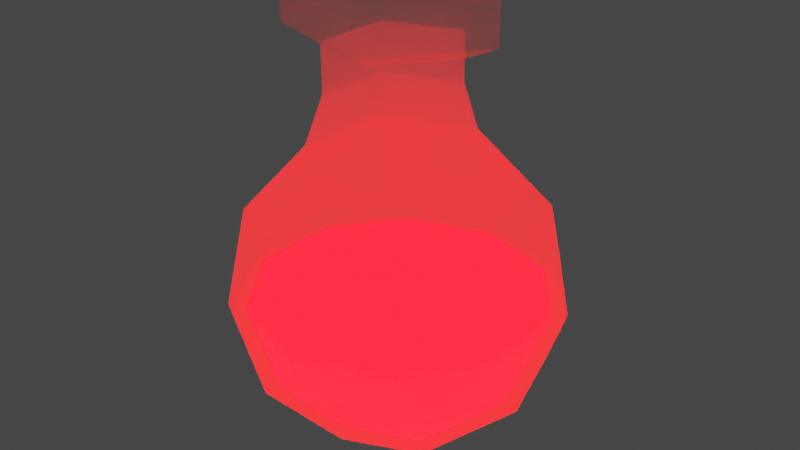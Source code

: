 # Source: potion.blend  (saved by Blender 2.92.15; exported with 4.5.12 LTS)
import bpy
from mathutils import Matrix  # noqa: F401  (used for matrix-valued properties, if any)

bpy.ops.wm.read_factory_settings(use_empty=True)
scene = bpy.context.scene
scene.name = 'Scene'

# ---- collections
col_collection = bpy.data.collections.new('Collection'); scene.collection.children.link(col_collection)

# ---- materials (node trees are filled in below, after node groups)
mat_material_002 = bpy.data.materials.new('Material.002')
mat_material_002.use_transparent_shadow = False
mat_material_001 = bpy.data.materials.new('Material.001')
mat_material_001.surface_render_method = 'BLENDED'
mat_material_001.blend_method = 'BLEND'
mat_material_001.use_transparent_shadow = False

# ---- material node trees
mat_material_002.use_nodes = True; mat_material_002.node_tree.nodes.clear()
_N = mat_material_002.node_tree.nodes; _L = mat_material_002.node_tree.links
n0 = _N.new('ShaderNodeBsdfPrincipled'); n0.name = 'Principled BSDF'; n0.location = (10, 300)
n0.distribution = 'GGX'
n0.subsurface_method = 'BURLEY'
n0.inputs[0].default_value = (0.8, 0.00277, 0.0, 1.0)
n0.inputs[3].default_value = 1.45
n0.inputs[27].default_value = (1.0, 0.0, 0.001461, 1.0)
n0.inputs[28].default_value = 25.0
n1 = _N.new('ShaderNodeOutputMaterial'); n1.name = 'Material Output'; n1.location = (300, 300)
_L.new(n0.outputs[0], n1.inputs[0])
n1.is_active_output = True
mat_material_001.use_nodes = True; mat_material_001.node_tree.nodes.clear()
_N = mat_material_001.node_tree.nodes; _L = mat_material_001.node_tree.links
n0 = _N.new('ShaderNodeOutputMaterial'); n0.name = 'Material Output'; n0.location = (300, 300)
n1 = _N.new('ShaderNodeBsdfPrincipled'); n1.name = 'Principled BSDF'; n1.location = (10, 300)
n1.distribution = 'GGX'
n1.subsurface_method = 'BURLEY'
n1.inputs[3].default_value = 1.45
n1.inputs[4].default_value = 0.333
n1.inputs[27].default_value = (0.0, 0.0, 0.0, 1.0)
n1.inputs[28].default_value = 1.0
_L.new(n1.outputs[0], n0.inputs[0])
n0.is_active_output = True

# ---- world
world_world = bpy.data.worlds.new('World'); scene.world = world_world
world_world.use_nodes = True; world_world.node_tree.nodes.clear()
_N = world_world.node_tree.nodes; _L = world_world.node_tree.links
n0 = _N.new('ShaderNodeOutputWorld'); n0.name = 'World Output'; n0.location = (300, 300)
n1 = _N.new('ShaderNodeBackground'); n1.name = 'Background'; n1.location = (10, 300)
n1.inputs[0].default_value = (0.05088, 0.05088, 0.05088, 1.0)
_L.new(n1.outputs[0], n0.inputs[0])
n0.is_active_output = True
world_world.color = (0.05088, 0.05088, 0.05088)
world_world.use_sun_shadow = False
world_world.sun_shadow_jitter_overblur = 0.0

# ---- meshes
me_icosphere = bpy.data.meshes.new('Icosphere')
me_icosphere.from_pydata([(0.3828, -0.2781, -0.8045), (0.2366, -0.7281, -0.5121), (-0.1462, 0.45, -0.8045), (0.3828, 0.2781, -0.8045), (-0.1462, -0.45, -0.8045), (-0.6194, 0.45, -0.5121), (-0.6194, -0.45, -0.5121), (0.7656, 0.0, -0.5121), (-0.4732, 0.0, -0.8045), (0.2366, 0.7281, -0.5121), (0.856, -0.2781, -0.03892), (0.856, 0.2781, -0.03892), (9.032e-08, -0.9, -0.03892), (0.529, -0.7281, -0.03892), (-0.856, -0.2781, -0.03892), (-0.529, -0.7281, -0.03892), (-0.529, 0.7281, -0.03892), (-0.856, 0.2781, -0.03892), (0.529, 0.7281, -0.03892), (9.032e-08, 0.9, -0.03892), (0.6512, 0.4732, -0.4414), (-0.2487, 0.7656, -0.4414), (-0.805, 0.0, -0.4414), (-0.2487, -0.7656, -0.4414), (0.6512, -0.4732, -0.4414), (9.032e-08, 0.0, -0.9389)], [], [(14, 6, 15), (1, 24, 13), (4, 1, 23), (21, 5, 16), (7, 20, 11), (24, 7, 10), (8, 4, 6), (2, 21, 9), (20, 18, 11), (4, 0, 1), (0, 25, 3), (4, 23, 6), (8, 22, 5), (2, 5, 21), (23, 1, 12), (16, 5, 17), (6, 23, 15), (12, 1, 13), (8, 6, 22), (5, 22, 17), (24, 10, 13), (22, 14, 17), (23, 12, 15), (21, 16, 19), (18, 9, 19), (2, 8, 5), (25, 2, 3), (20, 9, 18), (7, 0, 3), (22, 6, 14), (0, 24, 1), (7, 3, 20), (10, 7, 11), (3, 2, 9), (25, 8, 2), (3, 9, 20), (9, 21, 19), (24, 0, 7), (25, 4, 8), (25, 0, 4), (17, 14, 15, 12, 13, 10, 11, 18, 19, 16)])
_uv = me_icosphere.uv_layers.new(name='UVMap')
_uv.uv.foreach_set('vector', [0.1364, 0.2362, 0.09091, 0.1575, 0.04545, 0.2362, 0.8182, 0.1575, 0.7273, 0.1575, 0.7727, 0.2362, 0.8636, 0.07873, 0.8182, 0.1575, 0.9091, 0.1575, 0.3636, 0.1575, 0.2727, 0.1575, 0.3182, 0.2362, 0.6364, 0.1575, 0.5455, 0.1575, 0.5909, 0.2362, 0.7273, 0.1575, 0.6364, 0.1575, 0.6818, 0.2362, 0.1364, 0.07873, 0.04545, 0.07873, 0.09091, 0.1575, 0.4091, 0.07873, 0.3636, 0.1575, 0.4545, 0.1575, 0.5455, 0.1575, 0.5, 0.2362, 0.5909, 0.2362, 0.8636, 0.07873, 0.7727, 0.07873, 0.8182, 0.1575, 0.6818, 0.07873, 0.6364, 0.0, 0.5909, 0.07873, 0.04545, 0.07873, 0.0, 0.1575, 0.09091, 0.1575, 0.2273, 0.07873, 0.1818, 0.1575, 0.2727, 0.1575, 0.3182, 0.07873, 0.2727, 0.1575, 0.3636, 0.1575, 0.9091, 0.1575, 0.8182, 0.1575, 0.8636, 0.2362, 0.3182, 0.2362, 0.2727, 0.1575, 0.2273, 0.2362, 0.09091, 0.1575, 0.0, 0.1575, 0.04545, 0.2362, 0.8636, 0.2362, 0.8182, 0.1575, 0.7727, 0.2362, 0.1364, 0.07873, 0.09091, 0.1575, 0.1818, 0.1575, 0.2727, 0.1575, 0.1818, 0.1575, 0.2273, 0.2362, 0.7273, 0.1575, 0.6818, 0.2362, 0.7727, 0.2362, 0.1818, 0.1575, 0.1364, 0.2362, 0.2273, 0.2362, 0.9091, 0.1575, 0.8636, 0.2362, 0.9545, 0.2362, 0.3636, 0.1575, 0.3182, 0.2362, 0.4091, 0.2362, 0.5, 0.2362, 0.4545, 0.1575, 0.4091, 0.2362, 0.3182, 0.07873, 0.2273, 0.07873, 0.2727, 0.1575, 0.4545, 0.0, 0.4091, 0.07873, 0.5, 0.07873, 0.5455, 0.1575, 0.4545, 0.1575, 0.5, 0.2362, 0.6364, 0.1575, 0.6818, 0.07873, 0.5909, 0.07873, 0.1818, 0.1575, 0.09091, 0.1575, 0.1364, 0.2362, 0.7727, 0.07873, 0.7273, 0.1575, 0.8182, 0.1575, 0.6364, 0.1575, 0.5909, 0.07873, 0.5455, 0.1575, 0.6818, 0.2362, 0.6364, 0.1575, 0.5909, 0.2362, 0.5, 0.07873, 0.4091, 0.07873, 0.4545, 0.1575, 0.2727, 0.0, 0.2273, 0.07873, 0.3182, 0.07873, 0.5, 0.07873, 0.4545, 0.1575, 0.5455, 0.1575, 0.4545, 0.1575, 0.3636, 0.1575, 0.4091, 0.2362, 0.7273, 0.1575, 0.6818, 0.07873, 0.6364, 0.1575, 0.09091, 0.0, 0.04545, 0.07873, 0.1364, 0.07873, 0.8182, 0.0, 0.7727, 0.07873, 0.8636, 0.07873, 0.2273, 0.2362, 0.1364, 0.2362, 0.9545, 0.2362, 0.8636, 0.2362, 0.7727, 0.2362, 0.6818, 0.2362, 0.5909, 0.2362, 0.5, 0.2362, 0.4091, 0.2362, 0.3182, 0.2362])
me_icosphere.materials.append(mat_material_002)
me_icosphere.use_remesh_fix_poles = True
me_icosphere.use_remesh_preserve_attributes = False
me_icosphere.use_mirror_vertex_groups = False
me_icosphere.update()
me_icosphere_001 = bpy.data.meshes.new('Icosphere.001')
me_icosphere_001.from_pydata([(0.4253, -0.309, -0.8507), (0.2629, -0.809, -0.5257), (-0.1625, 0.5, -0.8507), (0.4253, 0.309, -0.8507), (-0.1625, -0.5, -0.8507), (-0.6882, 0.5, -0.5257), (-0.6882, -0.5, -0.5257), (0.8506, 0.0, -0.5257), (-0.5257, 0.0, -0.8507), (0.2629, 0.809, -0.5257), (0.9511, -0.309, 0.0), (0.9511, 0.309, 0.0), (0.0, -1.0, 0.0), (0.5878, -0.809, 0.0), (-0.9511, -0.309, 0.0), (-0.5878, -0.809, 0.0), (-0.5878, 0.809, 0.0), (-0.9511, 0.309, 0.0), (0.5878, 0.809, 0.0), (0.0, 1.0, 0.0), (0.6882, -0.5, 0.5257), (-0.2629, -0.809, 0.5257), (-0.8506, 0.0, 0.5257), (0.1625, -0.5, 0.8507), (0.1625, 0.5, 0.8507), (0.5257, 0.0, 0.8507), (-0.4253, -0.309, 0.8507), (-0.2629, 0.809, 0.5257), (-0.4253, 0.309, 0.8507), (0.6882, 0.5, 0.5257), (0.13, -0.4, 1.151), (0.8944, 0.0, 0.4472), (0.2764, 0.8506, 0.4472), (-0.7236, 0.5257, 0.4472), (-0.7236, -0.5257, 0.4472), (0.2764, -0.8506, 0.4472), (0.7236, 0.5257, -0.4472), (-0.2764, 0.8506, -0.4472), (-0.8944, 0.0, -0.4472), (-0.2764, -0.8506, -0.4472), (0.7236, -0.5257, -0.4472), (0.0, 0.0, -1.0), (0.13, 0.4, 1.151), (0.4206, 0.0, 1.151), (-0.3403, -0.2472, 1.151), (-0.3403, 0.2472, 1.151), (-0.3403, 0.2472, 1.451), (-0.3403, -0.2472, 1.451), (0.4206, 0.0, 1.451), (0.13, 0.4, 1.451), (0.13, -0.4, 1.451), (-0.5104, 0.3708, 1.551), (-0.5104, -0.3708, 1.551), (0.6309, 0.0, 1.551), (0.1949, 0.6, 1.551), (0.1949, -0.6, 1.551), (-0.5104, 0.3708, 1.751), (-0.5104, -0.3708, 1.751), (0.6309, 0.0, 1.751), (0.1949, 0.6, 1.751), (0.1949, -0.6, 1.751)], [], [(18, 32, 29), (21, 35, 23), (26, 23, 30, 44), (14, 6, 15), (19, 16, 27), (17, 14, 22), (1, 40, 13), (4, 1, 39), (37, 5, 16), (16, 33, 27), (22, 34, 26), (7, 36, 11), (27, 33, 28), (40, 7, 10), (12, 13, 35), (32, 27, 24), (8, 4, 6), (20, 31, 25), (2, 37, 9), (11, 18, 29), (23, 25, 43, 30), (19, 27, 32), (36, 18, 11), (17, 22, 33), (31, 29, 25), (26, 21, 23), (16, 17, 33), (10, 31, 20), (4, 0, 1), (25, 29, 24), (24, 27, 28), (0, 41, 3), (4, 39, 6), (8, 38, 5), (2, 5, 37), (35, 20, 23), (39, 1, 12), (16, 5, 17), (6, 39, 15), (12, 1, 13), (8, 6, 38), (14, 15, 34), (18, 19, 32), (29, 32, 24), (5, 38, 17), (40, 10, 13), (38, 14, 17), (39, 12, 15), (34, 21, 26), (37, 16, 19), (18, 9, 19), (2, 8, 5), (13, 20, 35), (41, 2, 3), (23, 20, 25), (36, 9, 18), (7, 0, 3), (24, 28, 45, 42), (38, 6, 14), (28, 26, 44, 45), (33, 22, 28), (10, 11, 31), (0, 40, 1), (7, 3, 36), (10, 7, 11), (13, 10, 20), (3, 2, 9), (12, 35, 21), (28, 22, 26), (41, 8, 2), (15, 21, 34), (14, 34, 22), (3, 9, 36), (15, 12, 21), (11, 29, 31), (9, 37, 19), (25, 24, 42, 43), (40, 0, 7), (41, 4, 8), (41, 0, 4), (45, 44, 47, 46), (30, 43, 48, 50), (43, 42, 49, 48), (42, 45, 46, 49), (44, 30, 50, 47), (48, 49, 54, 53), (47, 50, 55, 52), (46, 47, 52, 51), (49, 46, 51, 54), (50, 48, 53, 55), (55, 53, 58, 60), (51, 52, 57, 56), (54, 51, 56, 59), (52, 55, 60, 57), (53, 54, 59, 58), (59, 56, 57, 60, 58)])
_uv = me_icosphere_001.uv_layers.new(name='UVMap')
_uv.uv.foreach_set('vector', [0.5, 0.2362, 0.4545, 0.3149, 0.5455, 0.3149, 0.9091, 0.3149, 0.8182, 0.3149, 0.8636, 0.3937, 0.9545, 0.3937, 0.8636, 0.3937, 0.8636, 0.3937, 0.9545, 0.3937, 0.1364, 0.2362, 0.09091, 0.1575, 0.04545, 0.2362, 0.4091, 0.2362, 0.3182, 0.2362, 0.3636, 0.3149, 0.2273, 0.2362, 0.1364, 0.2362, 0.1818, 0.3149, 0.8182, 0.1575, 0.7273, 0.1575, 0.7727, 0.2362, 0.8636, 0.07873, 0.8182, 0.1575, 0.9091, 0.1575, 0.3636, 0.1575, 0.2727, 0.1575, 0.3182, 0.2362, 0.3182, 0.2362, 0.2727, 0.3149, 0.3636, 0.3149, 0.1818, 0.3149, 0.09091, 0.3149, 0.1364, 0.3937, 0.6364, 0.1575, 0.5455, 0.1575, 0.5909, 0.2362, 0.3636, 0.3149, 0.2727, 0.3149, 0.3182, 0.3937, 0.7273, 0.1575, 0.6364, 0.1575, 0.6818, 0.2362, 0.8636, 0.2362, 0.7727, 0.2362, 0.8182, 0.3149, 0.4545, 0.3149, 0.3636, 0.3149, 0.4091, 0.3937, 0.1364, 0.07873, 0.04545, 0.07873, 0.09091, 0.1575, 0.7273, 0.3149, 0.6364, 0.3149, 0.6818, 0.3937, 0.4091, 0.07873, 0.3636, 0.1575, 0.4545, 0.1575, 0.5909, 0.2362, 0.5, 0.2362, 0.5455, 0.3149, 0.7727, 0.3937, 0.6818, 0.3937, 0.6818, 0.3937, 0.7727, 0.3937, 0.4091, 0.2362, 0.3636, 0.3149, 0.4545, 0.3149, 0.5455, 0.1575, 0.5, 0.2362, 0.5909, 0.2362, 0.2273, 0.2362, 0.1818, 0.3149, 0.2727, 0.3149, 0.6364, 0.3149, 0.5455, 0.3149, 0.5909, 0.3937, 0.9545, 0.3937, 0.9091, 0.3149, 0.8636, 0.3937, 0.3182, 0.2362, 0.2273, 0.2362, 0.2727, 0.3149, 0.6818, 0.2362, 0.6364, 0.3149, 0.7273, 0.3149, 0.8636, 0.07873, 0.7727, 0.07873, 0.8182, 0.1575, 0.5909, 0.3937, 0.5455, 0.3149, 0.5, 0.3937, 0.4091, 0.3937, 0.3636, 0.3149, 0.3182, 0.3937, 0.6818, 0.07873, 0.6364, 0.0, 0.5909, 0.07873, 0.04545, 0.07873, 0.0, 0.1575, 0.09091, 0.1575, 0.2273, 0.07873, 0.1818, 0.1575, 0.2727, 0.1575, 0.3182, 0.07873, 0.2727, 0.1575, 0.3636, 0.1575, 0.8182, 0.3149, 0.7273, 0.3149, 0.7727, 0.3937, 0.9091, 0.1575, 0.8182, 0.1575, 0.8636, 0.2362, 0.3182, 0.2362, 0.2727, 0.1575, 0.2273, 0.2362, 0.09091, 0.1575, 0.0, 0.1575, 0.04545, 0.2362, 0.8636, 0.2362, 0.8182, 0.1575, 0.7727, 0.2362, 0.1364, 0.07873, 0.09091, 0.1575, 0.1818, 0.1575, 0.1364, 0.2362, 0.04545, 0.2362, 0.09091, 0.3149, 0.5, 0.2362, 0.4091, 0.2362, 0.4545, 0.3149, 0.5455, 0.3149, 0.4545, 0.3149, 0.5, 0.3937, 0.2727, 0.1575, 0.1818, 0.1575, 0.2273, 0.2362, 0.7273, 0.1575, 0.6818, 0.2362, 0.7727, 0.2362, 0.1818, 0.1575, 0.1364, 0.2362, 0.2273, 0.2362, 0.9091, 0.1575, 0.8636, 0.2362, 0.9545, 0.2362, 1.0, 0.3149, 0.9091, 0.3149, 0.9545, 0.3937, 0.3636, 0.1575, 0.3182, 0.2362, 0.4091, 0.2362, 0.5, 0.2362, 0.4545, 0.1575, 0.4091, 0.2362, 0.3182, 0.07873, 0.2273, 0.07873, 0.2727, 0.1575, 0.7727, 0.2362, 0.7273, 0.3149, 0.8182, 0.3149, 0.4545, 0.0, 0.4091, 0.07873, 0.5, 0.07873, 0.7727, 0.3937, 0.7273, 0.3149, 0.6818, 0.3937, 0.5455, 0.1575, 0.4545, 0.1575, 0.5, 0.2362, 0.6364, 0.1575, 0.6818, 0.07873, 0.5909, 0.07873, 0.4091, 0.3937, 0.3182, 0.3937, 0.3182, 0.3937, 0.4091, 0.3937, 0.1818, 0.1575, 0.09091, 0.1575, 0.1364, 0.2362, 0.2273, 0.3937, 0.1364, 0.3937, 0.1364, 0.3937, 0.2273, 0.3937, 0.2727, 0.3149, 0.1818, 0.3149, 0.2273, 0.3937, 0.6818, 0.2362, 0.5909, 0.2362, 0.6364, 0.3149, 0.7727, 0.07873, 0.7273, 0.1575, 0.8182, 0.1575, 0.6364, 0.1575, 0.5909, 0.07873, 0.5455, 0.1575, 0.6818, 0.2362, 0.6364, 0.1575, 0.5909, 0.2362, 0.7727, 0.2362, 0.6818, 0.2362, 0.7273, 0.3149, 0.5, 0.07873, 0.4091, 0.07873, 0.4545, 0.1575, 0.8636, 0.2362, 0.8182, 0.3149, 0.9091, 0.3149, 0.2273, 0.3937, 0.1818, 0.3149, 0.1364, 0.3937, 0.2727, 0.0, 0.2273, 0.07873, 0.3182, 0.07873, 0.9545, 0.2362, 0.9091, 0.3149, 1.0, 0.3149, 0.1364, 0.2362, 0.09091, 0.3149, 0.1818, 0.3149, 0.5, 0.07873, 0.4545, 0.1575, 0.5455, 0.1575, 0.9545, 0.2362, 0.8636, 0.2362, 0.9091, 0.3149, 0.5909, 0.2362, 0.5455, 0.3149, 0.6364, 0.3149, 0.4545, 0.1575, 0.3636, 0.1575, 0.4091, 0.2362, 0.5909, 0.3937, 0.5, 0.3937, 0.5, 0.3937, 0.5909, 0.3937, 0.7273, 0.1575, 0.6818, 0.07873, 0.6364, 0.1575, 0.09091, 0.0, 0.04545, 0.07873, 0.1364, 0.07873, 0.8182, 0.0, 0.7727, 0.07873, 0.8636, 0.07873, 0.2273, 0.3937, 0.1364, 0.3937, 0.1364, 0.3937, 0.2273, 0.3937, 0.7727, 0.3937, 0.6818, 0.3937, 0.6818, 0.3937, 0.7727, 0.3937, 0.5909, 0.3937, 0.5, 0.3937, 0.5, 0.3937, 0.5909, 0.3937, 0.4091, 0.3937, 0.3182, 0.3937, 0.3182, 0.3937, 0.4091, 0.3937, 0.9545, 0.3937, 0.8636, 0.3937, 0.8636, 0.3937, 0.9545, 0.3937, 0.5909, 0.3937, 0.5, 0.3937, 0.5, 0.3937, 0.5909, 0.3937, 0.9545, 0.3937, 0.8636, 0.3937, 0.8636, 0.3937, 0.9545, 0.3937, 0.2273, 0.3937, 0.1364, 0.3937, 0.1364, 0.3937, 0.2273, 0.3937, 0.4091, 0.3937, 0.3182, 0.3937, 0.3182, 0.3937, 0.4091, 0.3937, 0.7727, 0.3937, 0.6818, 0.3937, 0.6818, 0.3937, 0.7727, 0.3937, 0.7727, 0.3937, 0.6818, 0.3937, 0.6818, 0.3937, 0.7727, 0.3937, 0.2273, 0.3937, 0.1364, 0.3937, 0.1364, 0.3937, 0.2273, 0.3937, 0.4091, 0.3937, 0.3182, 0.3937, 0.3182, 0.3937, 0.4091, 0.3937, 0.9545, 0.3937, 0.8636, 0.3937, 0.8636, 0.3937, 0.9545, 0.3937, 0.5909, 0.3937, 0.5, 0.3937, 0.5, 0.3937, 0.5909, 0.3937, 0.5, 0.3937, 0.2273, 0.3937, 0.9545, 0.3937, 0.7727, 0.3937, 0.5909, 0.3937])
me_icosphere_001.materials.append(mat_material_001)
me_icosphere_001.use_remesh_fix_poles = True
me_icosphere_001.use_remesh_preserve_attributes = False
me_icosphere_001.use_mirror_vertex_groups = False
me_icosphere_001.update()

# ---- objects
ob_potion = bpy.data.objects.new('Potion', me_icosphere)
ob_potion_bottle = bpy.data.objects.new('Potion Bottle', me_icosphere_001)

# ---- transforms, parenting, visibility, modifiers, constraints
ob_potion.location = (0.0, 0.0, 0.0)
ob_potion.lineart.crease_threshold = 0.0
ob_potion_bottle.location = (0.0, 0.0, 0.0)
ob_potion_bottle.lineart.crease_threshold = 0.0

# ---- collection membership
col_collection.objects.link(ob_potion)
col_collection.objects.link(ob_potion_bottle)

# ---- scene / render settings (as saved in the file)
scene.frame_start = 1; scene.frame_end = 250; scene.frame_set(1)
scene.render.engine = 'BLENDER_EEVEE_NEXT'
scene.cycles.use_denoising = False
scene.cycles.samples = 128
scene.cycles.sampling_pattern = 'TABULATED_SOBOL'
scene.cycles.use_adaptive_sampling = False
scene.cycles.use_light_tree = False
scene.view_settings.view_transform = 'Filmic'
bpy.context.view_layer.update()

# ---- added for rendering (the .blend has no active camera): camera
cam_auto = bpy.data.cameras.new('AutoCamera')
cam_auto.lens = 50.0
cam_auto.sensor_width = 36.0
cam_auto.clip_end = 1000.0
ob_auto_camera = bpy.data.objects.new('AutoCamera', cam_auto)
scene.collection.objects.link(ob_auto_camera)
ob_auto_camera.location = (3.60531, -4.32637, 3.25957)
ob_auto_camera.rotation_euler = (1.09748, -7.21219e-08, 0.694738)
scene.camera = ob_auto_camera
bpy.context.view_layer.update()
